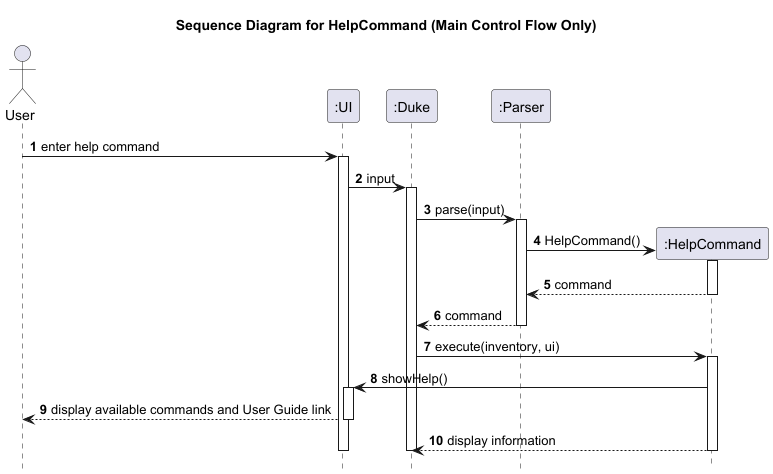

The diagram above was rendered by PlantUML. Its source (embedded in the PNG):
@startuml
title Sequence Diagram for HelpCommand (Main Control Flow Only)

autonumber
hide footbox

actor User
participant ":UI" as UI
participant ":Duke" as Duke
participant ":Parser" as Parser
participant ":HelpCommand" as HelpCommand

User -> UI: enter help command
activate UI
UI -> Duke: input
activate Duke
Duke -> Parser: parse(input)
activate Parser

create HelpCommand
Parser -> HelpCommand: HelpCommand()
activate HelpCommand
HelpCommand --> Parser: command
deactivate HelpCommand
Parser --> Duke: command
deactivate Parser

Duke -> HelpCommand: execute(inventory, ui)
activate HelpCommand
HelpCommand -> UI: showHelp()
activate UI
UI --> User: display available commands and User Guide link
deactivate UI

HelpCommand --> Duke: display information
deactivate HelpCommand
deactivate Duke
deactivate UI
@enduml